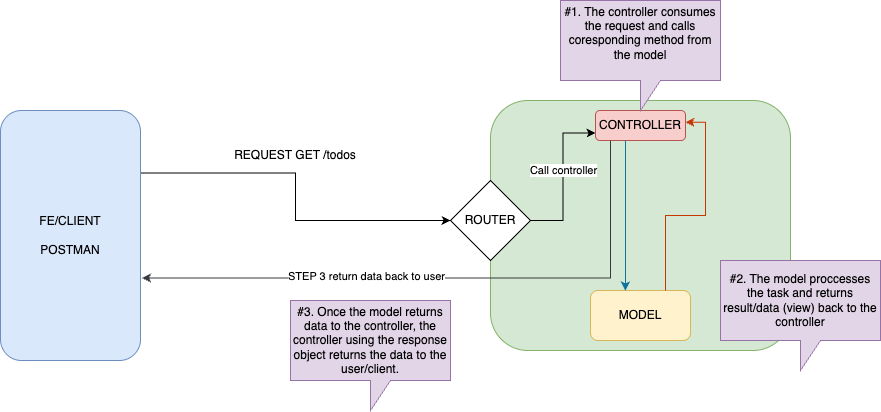

The diagram above was exported from draw.io. Its source (the exported page's mxGraphModel, read from the mxfile embedded in the PNG):
<mxGraphModel dx="1407" dy="545" grid="1" gridSize="10" guides="1" tooltips="1" connect="1" arrows="1" fold="1" page="1" pageScale="1" pageWidth="850" pageHeight="1100" math="0" shadow="0">
  <root>
    <mxCell id="0" />
    <mxCell id="1" parent="0" />
    <mxCell id="OsUILBFCnhNYb727f6AH-47" style="edgeStyle=orthogonalEdgeStyle;rounded=0;orthogonalLoop=1;jettySize=auto;html=1;exitX=1;exitY=0.25;exitDx=0;exitDy=0;" edge="1" parent="1" source="OsUILBFCnhNYb727f6AH-43" target="OsUILBFCnhNYb727f6AH-51">
      <mxGeometry relative="1" as="geometry">
        <mxPoint x="520" y="240" as="targetPoint" />
      </mxGeometry>
    </mxCell>
    <mxCell id="OsUILBFCnhNYb727f6AH-43" value="" style="rounded=1;whiteSpace=wrap;html=1;fillColor=#dae8fc;strokeColor=#6c8ebf;" vertex="1" parent="1">
      <mxGeometry x="30" y="130" width="140" height="250" as="geometry" />
    </mxCell>
    <mxCell id="OsUILBFCnhNYb727f6AH-44" value="FE/CLIENT&lt;div&gt;&lt;br&gt;&lt;/div&gt;&lt;div&gt;POSTMAN&lt;/div&gt;" style="text;html=1;align=center;verticalAlign=middle;whiteSpace=wrap;rounded=0;" vertex="1" parent="1">
      <mxGeometry x="70" y="240" width="60" height="30" as="geometry" />
    </mxCell>
    <mxCell id="OsUILBFCnhNYb727f6AH-45" value="" style="rounded=1;whiteSpace=wrap;html=1;fillColor=#d5e8d4;strokeColor=#82b366;" vertex="1" parent="1">
      <mxGeometry x="520" y="120" width="300" height="250" as="geometry" />
    </mxCell>
    <mxCell id="OsUILBFCnhNYb727f6AH-46" value="BE-SEVER" style="text;html=1;align=center;verticalAlign=middle;whiteSpace=wrap;rounded=0;" vertex="1" parent="1">
      <mxGeometry x="630" y="80" width="80" height="30" as="geometry" />
    </mxCell>
    <mxCell id="OsUILBFCnhNYb727f6AH-56" style="edgeStyle=orthogonalEdgeStyle;rounded=0;orthogonalLoop=1;jettySize=auto;html=1;entryX=0;entryY=0.75;entryDx=0;entryDy=0;" edge="1" parent="1" source="OsUILBFCnhNYb727f6AH-51" target="OsUILBFCnhNYb727f6AH-54">
      <mxGeometry relative="1" as="geometry" />
    </mxCell>
    <mxCell id="OsUILBFCnhNYb727f6AH-76" value="Call controller" style="edgeLabel;html=1;align=center;verticalAlign=middle;resizable=0;points=[];" vertex="1" connectable="0" parent="OsUILBFCnhNYb727f6AH-56">
      <mxGeometry x="0.0856" relative="1" as="geometry">
        <mxPoint as="offset" />
      </mxGeometry>
    </mxCell>
    <mxCell id="OsUILBFCnhNYb727f6AH-51" value="" style="rhombus;whiteSpace=wrap;html=1;" vertex="1" parent="1">
      <mxGeometry x="480" y="200" width="80" height="80" as="geometry" />
    </mxCell>
    <mxCell id="OsUILBFCnhNYb727f6AH-52" value="ROUTER" style="text;html=1;align=center;verticalAlign=middle;whiteSpace=wrap;rounded=0;" vertex="1" parent="1">
      <mxGeometry x="490" y="225" width="60" height="30" as="geometry" />
    </mxCell>
    <mxCell id="OsUILBFCnhNYb727f6AH-53" value="REQUEST GET /todos" style="text;html=1;align=center;verticalAlign=middle;whiteSpace=wrap;rounded=0;" vertex="1" parent="1">
      <mxGeometry x="250" y="160" width="150" height="30" as="geometry" />
    </mxCell>
    <mxCell id="OsUILBFCnhNYb727f6AH-54" value="" style="rounded=1;whiteSpace=wrap;html=1;fillColor=#f8cecc;strokeColor=#b85450;" vertex="1" parent="1">
      <mxGeometry x="625" y="130" width="90" height="30" as="geometry" />
    </mxCell>
    <mxCell id="OsUILBFCnhNYb727f6AH-55" value="CONTROLLER" style="text;html=1;align=center;verticalAlign=middle;whiteSpace=wrap;rounded=0;" vertex="1" parent="1">
      <mxGeometry x="640" y="130" width="60" height="30" as="geometry" />
    </mxCell>
    <mxCell id="OsUILBFCnhNYb727f6AH-57" value="" style="rounded=1;whiteSpace=wrap;html=1;fillColor=#fff2cc;strokeColor=#d6b656;" vertex="1" parent="1">
      <mxGeometry x="620" y="310" width="100" height="50" as="geometry" />
    </mxCell>
    <mxCell id="OsUILBFCnhNYb727f6AH-58" value="MODEL" style="text;html=1;align=center;verticalAlign=middle;whiteSpace=wrap;rounded=0;" vertex="1" parent="1">
      <mxGeometry x="640" y="320" width="60" height="30" as="geometry" />
    </mxCell>
    <mxCell id="OsUILBFCnhNYb727f6AH-65" style="edgeStyle=orthogonalEdgeStyle;rounded=0;orthogonalLoop=1;jettySize=auto;html=1;exitX=0.75;exitY=0;exitDx=0;exitDy=0;entryX=0.999;entryY=0.389;entryDx=0;entryDy=0;entryPerimeter=0;fillColor=#fa6800;strokeColor=#C73500;" edge="1" parent="1" source="OsUILBFCnhNYb727f6AH-57" target="OsUILBFCnhNYb727f6AH-54">
      <mxGeometry relative="1" as="geometry" />
    </mxCell>
    <mxCell id="OsUILBFCnhNYb727f6AH-69" value="#1. The controller consumes the request and calls coresponding method from the model&lt;div&gt;&lt;br&gt;&lt;/div&gt;" style="shape=callout;whiteSpace=wrap;html=1;perimeter=calloutPerimeter;fillColor=#e1d5e7;strokeColor=#9673a6;" vertex="1" parent="1">
      <mxGeometry x="590" y="20" width="160" height="110" as="geometry" />
    </mxCell>
    <mxCell id="OsUILBFCnhNYb727f6AH-70" value="&lt;div&gt;#2. The model proccesses the task and returns result/data (view) back to the controller&lt;/div&gt;" style="shape=callout;whiteSpace=wrap;html=1;perimeter=calloutPerimeter;fillColor=#e1d5e7;strokeColor=#9673a6;" vertex="1" parent="1">
      <mxGeometry x="750" y="280" width="160" height="110" as="geometry" />
    </mxCell>
    <mxCell id="OsUILBFCnhNYb727f6AH-71" value="#3. Once the model returns data to the controller, the controller using the response object returns the data to the user/client." style="shape=callout;whiteSpace=wrap;html=1;perimeter=calloutPerimeter;fillColor=#e1d5e7;strokeColor=#9673a6;" vertex="1" parent="1">
      <mxGeometry x="320" y="320" width="160" height="110" as="geometry" />
    </mxCell>
    <mxCell id="OsUILBFCnhNYb727f6AH-72" style="edgeStyle=orthogonalEdgeStyle;rounded=0;orthogonalLoop=1;jettySize=auto;html=1;exitX=0.25;exitY=1;exitDx=0;exitDy=0;entryX=0.349;entryY=0;entryDx=0;entryDy=0;entryPerimeter=0;fillColor=#b1ddf0;strokeColor=#10739e;" edge="1" parent="1" source="OsUILBFCnhNYb727f6AH-55" target="OsUILBFCnhNYb727f6AH-57">
      <mxGeometry relative="1" as="geometry" />
    </mxCell>
    <mxCell id="OsUILBFCnhNYb727f6AH-74" style="edgeStyle=orthogonalEdgeStyle;rounded=0;orthogonalLoop=1;jettySize=auto;html=1;exitX=0;exitY=1;exitDx=0;exitDy=0;entryX=1.011;entryY=0.67;entryDx=0;entryDy=0;entryPerimeter=0;fillColor=#cdeb8b;strokeColor=#36393d;" edge="1" parent="1" source="OsUILBFCnhNYb727f6AH-55" target="OsUILBFCnhNYb727f6AH-43">
      <mxGeometry relative="1" as="geometry" />
    </mxCell>
    <mxCell id="OsUILBFCnhNYb727f6AH-75" value="STEP 3 return data back to user" style="edgeLabel;html=1;align=center;verticalAlign=middle;resizable=0;points=[];" vertex="1" connectable="0" parent="OsUILBFCnhNYb727f6AH-74">
      <mxGeometry x="0.2612" y="-2" relative="1" as="geometry">
        <mxPoint as="offset" />
      </mxGeometry>
    </mxCell>
  </root>
</mxGraphModel>